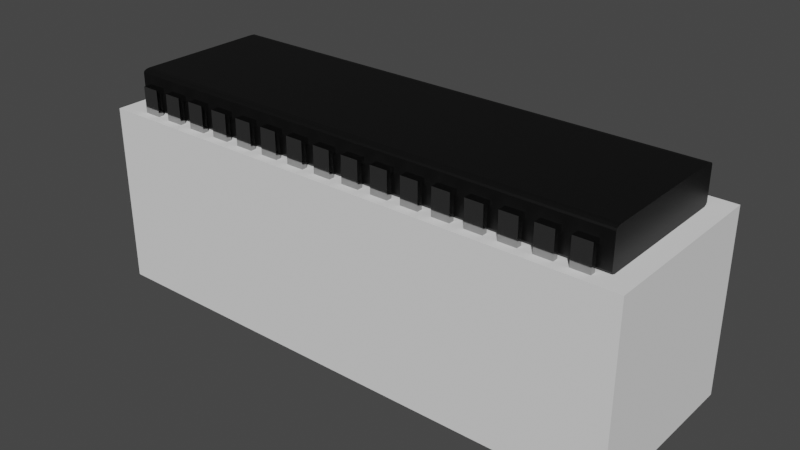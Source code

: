 # Source: IC3x1.blend  (saved by Blender 2.93.20; exported with 4.5.12 LTS)
import bpy
from mathutils import Matrix  # noqa: F401  (used for matrix-valued properties, if any)

bpy.ops.wm.read_factory_settings(use_empty=True)
scene = bpy.context.scene
scene.name = 'Scene'

# ---- collections
col_collection = bpy.data.collections.new('Collection'); scene.collection.children.link(col_collection)

# ---- materials (node trees are filled in below, after node groups)
mat_material_001 = bpy.data.materials.new('Material.001')
mat_material_001.use_transparent_shadow = False
mat_metal = bpy.data.materials.new('Metal')
mat_metal.use_transparent_shadow = False

# ---- material node trees
mat_material_001.use_nodes = True; mat_material_001.node_tree.nodes.clear()
_N = mat_material_001.node_tree.nodes; _L = mat_material_001.node_tree.links
n0 = _N.new('ShaderNodeBsdfPrincipled'); n0.name = 'Principled BSDF'; n0.location = (10, 300)
n0.distribution = 'GGX'
n0.subsurface_method = 'BURLEY'
n0.inputs[0].default_value = (0.0, 0.0, 0.0, 1.0)
n0.inputs[3].default_value = 1.45
n0.inputs[27].default_value = (0.0, 0.0, 0.0, 1.0)
n0.inputs[28].default_value = 1.0
n1 = _N.new('ShaderNodeOutputMaterial'); n1.name = 'Material Output'; n1.location = (300, 300)
_L.new(n0.outputs[0], n1.inputs[0])
n1.is_active_output = True
mat_metal.use_nodes = True; mat_metal.node_tree.nodes.clear()
_N = mat_metal.node_tree.nodes; _L = mat_metal.node_tree.links
n0 = _N.new('ShaderNodeBsdfPrincipled'); n0.name = 'Principled BSDF'; n0.location = (10, 300)
n0.distribution = 'GGX'
n0.subsurface_method = 'BURLEY'
n0.inputs[0].default_value = (0.3588, 0.3588, 0.3588, 1.0)
n0.inputs[1].default_value = 1.0
n0.inputs[2].default_value = 0.1029
n0.inputs[3].default_value = 1.45
n0.inputs[13].default_value = 1.0
n0.inputs[27].default_value = (0.0, 0.0, 0.0, 1.0)
n0.inputs[28].default_value = 1.0
n1 = _N.new('ShaderNodeOutputMaterial'); n1.name = 'Material Output'; n1.location = (300, 300)
_L.new(n0.outputs[0], n1.inputs[0])
n1.is_active_output = True

# ---- world
world_world = bpy.data.worlds.new('World'); scene.world = world_world
world_world.use_nodes = True; world_world.node_tree.nodes.clear()
_N = world_world.node_tree.nodes; _L = world_world.node_tree.links
n0 = _N.new('ShaderNodeOutputWorld'); n0.name = 'World Output'; n0.location = (300, 300)
n1 = _N.new('ShaderNodeBackground'); n1.name = 'Background'; n1.location = (10, 300)
n1.inputs[0].default_value = (0.05088, 0.05088, 0.05088, 1.0)
_L.new(n1.outputs[0], n0.inputs[0])
n0.is_active_output = True
world_world.color = (0.05088, 0.05088, 0.05088)
world_world.use_sun_shadow = False
world_world.sun_shadow_jitter_overblur = 0.0

# ---- meshes
me_cube_001 = bpy.data.meshes.new('Cube.001')
me_cube_001.from_pydata([(-0.5, -0.5, -0.5), (-0.5, -0.5, 0.5), (-0.5, 0.5, -0.5), (-0.5, 0.5, 0.5), (0.5, -0.5, -0.5), (0.5, -0.5, 0.5), (0.5, 0.5, -0.5), (0.5, 0.5, 0.5)], [], [(0, 1, 3, 2), (2, 3, 7, 6), (6, 7, 5, 4), (4, 5, 1, 0), (2, 6, 4, 0), (7, 3, 1, 5)])
_uv = me_cube_001.uv_layers.new(name='UVMap')
_uv.uv.foreach_set('vector', [0.375, 0.0, 0.625, 0.0, 0.625, 0.25, 0.375, 0.25, 0.375, 0.25, 0.625, 0.25, 0.625, 0.5, 0.375, 0.5, 0.375, 0.5, 0.625, 0.5, 0.625, 0.75, 0.375, 0.75, 0.375, 0.75, 0.625, 0.75, 0.625, 1.0, 0.375, 1.0, 0.125, 0.5, 0.375, 0.5, 0.375, 0.75, 0.125, 0.75, 0.625, 0.5, 0.875, 0.5, 0.875, 0.75, 0.625, 0.75])
me_cube_001.use_remesh_fix_poles = True
me_cube_001.use_remesh_preserve_attributes = False
me_cube_001.update()
me_cube_002 = bpy.data.meshes.new('Cube.002')
me_cube_002.from_pydata([(-0.5, -0.4513, -0.5), (-0.5, -0.5, -0.4513), (-0.5, -0.4756, -0.4935), (-0.5, -0.4935, -0.4756), (-0.5, -0.5, 0.03546), (-0.5, -0.4513, 0.0842), (-0.5, -0.4935, 0.05983), (-0.5, -0.4756, 0.07767), (-0.5, 0.5, -0.4513), (-0.5, 0.4513, -0.5), (-0.5, 0.4935, -0.4756), (-0.5, 0.4756, -0.4935), (-0.5, 0.4513, 0.0842), (-0.5, 0.5, 0.03546), (-0.5, 0.4756, 0.07767), (-0.5, 0.4935, 0.05983), (0.5, -0.5, -0.4513), (0.5, -0.4513, -0.5), (0.5, -0.4935, -0.4756), (0.5, -0.4756, -0.4935), (0.5, -0.4513, 0.0842), (0.5, -0.5, 0.03546), (0.5, -0.4756, 0.07767), (0.5, -0.4935, 0.05983), (0.5, 0.4513, -0.5), (0.5, 0.5, -0.4513), (0.5, 0.4756, -0.4935), (0.5, 0.4935, -0.4756), (0.5, 0.5, 0.03546), (0.5, 0.4513, 0.0842), (0.5, 0.4935, 0.05983), (0.5, 0.4756, 0.07767)], [], [(16, 21, 4, 1), (24, 26, 27, 25, 28, 30, 31, 29, 20, 22, 23, 21, 16, 18, 19, 17), (29, 12, 5, 20), (0, 2, 3, 1, 4, 6, 7, 5, 12, 14, 15, 13, 8, 10, 11, 9), (8, 13, 28, 25), (24, 9, 11, 26), (26, 11, 10, 27), (27, 10, 8, 25), (12, 29, 31, 14), (14, 31, 30, 15), (15, 30, 28, 13), (0, 17, 19, 2), (2, 19, 18, 3), (3, 18, 16, 1), (20, 5, 7, 22), (22, 7, 6, 23), (23, 6, 4, 21), (9, 24, 17, 0)])
_uv = me_cube_002.uv_layers.new(name='UVMap')
_uv.uv.foreach_set('vector', [0.3872, 0.75, 0.6128, 0.75, 0.6128, 1.0, 0.3872, 1.0, 0.375, 0.5122, 0.3766, 0.5061, 0.3811, 0.5016, 0.3872, 0.5, 0.6128, 0.5, 0.6189, 0.5016, 0.6234, 0.5061, 0.625, 0.5122, 0.625, 0.7378, 0.6234, 0.7439, 0.6189, 0.7484, 0.6128, 0.75, 0.3872, 0.75, 0.3811, 0.7484, 0.3766, 0.7439, 0.375, 0.7378, 0.625, 0.5122, 0.875, 0.5122, 0.875, 0.7378, 0.625, 0.7378, 0.375, 0.01219, 0.3766, 0.006093, 0.3811, 0.001632, 0.3872, 0.0, 0.6128, 0.0, 0.6189, 0.001632, 0.6234, 0.006093, 0.625, 0.01219, 0.625, 0.2378, 0.6234, 0.2439, 0.6189, 0.2484, 0.6128, 0.25, 0.3872, 0.25, 0.3811, 0.2484, 0.3766, 0.2439, 0.375, 0.2378, 0.3872, 0.25, 0.6128, 0.25, 0.6128, 0.5, 0.3872, 0.5, 0.375, 0.5122, 0.125, 0.5122, 0.125, 0.5061, 0.375, 0.5061, 0.375, 0.5061, 0.125, 0.5061, 0.125, 0.5, 0.375, 0.5, 0.3811, 0.5, 0.3811, 0.25, 0.3872, 0.25, 0.3872, 0.5, 0.875, 0.5122, 0.625, 0.5122, 0.625, 0.5061, 0.875, 0.5061, 0.625, 0.25, 0.625, 0.5, 0.6189, 0.5, 0.6189, 0.25, 0.6189, 0.25, 0.6189, 0.5, 0.6128, 0.5, 0.6128, 0.25, 0.125, 0.7378, 0.375, 0.7378, 0.375, 0.7439, 0.125, 0.7439, 0.125, 0.7439, 0.375, 0.7439, 0.375, 0.75, 0.125, 0.75, 0.3811, 1.0, 0.3811, 0.75, 0.3872, 0.75, 0.3872, 1.0, 0.625, 0.7378, 0.875, 0.7378, 0.875, 0.7439, 0.625, 0.7439, 0.625, 0.75, 0.625, 1.0, 0.6189, 1.0, 0.6189, 0.75, 0.6189, 0.75, 0.6189, 1.0, 0.6128, 1.0, 0.6128, 0.75, 0.125, 0.5122, 0.375, 0.5122, 0.375, 0.7378, 0.125, 0.7378])
me_cube_002.materials.append(mat_material_001)
me_cube_002.use_remesh_fix_poles = True
me_cube_002.use_remesh_preserve_attributes = False
me_cube_002.update()
me_cube_003 = bpy.data.meshes.new('Cube.003')
me_cube_003.from_pydata([(-0.5, -0.5, -0.5), (-0.5, -0.5, 0.5), (-0.5, 0.5, -0.5), (-0.5, 0.5, 0.5), (0.5, -0.5, -0.5), (0.5, -0.5, 0.5), (0.5, 0.5, -0.5), (0.5, 0.5, 0.5), (0.2146, 0.5, -0.5), (-0.2146, 0.5, -0.5), (-0.2146, -0.5, -0.5), (0.2146, -0.5, -0.5), (0.2087, 0.5, -1.264), (-0.2087, 0.5, -1.264), (-0.2087, -0.5, -1.264), (0.2087, -0.5, -1.264), (-0.5, -0.5, 0.7418), (-0.5, 0.5, 0.7418), (0.5, 0.5, 0.7418), (0.5, -0.5, 0.7418), (-0.5, 2.727, 0.5), (0.5, 2.727, 0.5), (-0.5, 2.727, 0.7418), (0.5, 2.727, 0.7418)], [], [(0, 1, 3, 2), (2, 3, 7, 6, 8, 9), (6, 7, 5, 4), (4, 5, 1, 0, 10, 11), (8, 6, 4, 11), (3, 1, 16, 17), (2, 9, 10, 0), (8, 11, 15, 12), (13, 12, 15, 14), (11, 10, 14, 15), (9, 8, 12, 13), (10, 9, 13, 14), (18, 17, 16, 19), (1, 5, 19, 16), (18, 7, 21, 23), (5, 7, 18, 19), (21, 20, 22, 23), (3, 17, 22, 20), (7, 3, 20, 21), (17, 18, 23, 22)])
_uv = me_cube_003.uv_layers.new(name='UVMap')
_uv.uv.foreach_set('vector', [0.375, 0.0, 0.625, 0.0, 0.625, 0.25, 0.375, 0.25, 0.375, 0.25, 0.625, 0.25, 0.625, 0.5, 0.375, 0.5, 0.375, 0.4167, 0.375, 0.3333, 0.375, 0.5, 0.625, 0.5, 0.625, 0.75, 0.375, 0.75, 0.375, 0.75, 0.625, 0.75, 0.625, 1.0, 0.375, 1.0, 0.375, 0.9167, 0.375, 0.8333, 0.2917, 0.5, 0.375, 0.5, 0.375, 0.75, 0.2917, 0.75, 0.625, 0.25, 0.625, 0.0, 0.625, 0.0, 0.625, 0.25, 0.125, 0.5, 0.2083, 0.5, 0.2083, 0.75, 0.125, 0.75, 0.2917, 0.5, 0.2917, 0.75, 0.2917, 0.75, 0.2917, 0.5, 0.2083, 0.5, 0.2917, 0.5, 0.2917, 0.75, 0.2083, 0.75, 0.375, 0.8333, 0.375, 0.9167, 0.375, 0.9167, 0.375, 0.8333, 0.375, 0.3333, 0.375, 0.4167, 0.375, 0.4167, 0.375, 0.3333, 0.2083, 0.75, 0.2083, 0.5, 0.2083, 0.5, 0.2083, 0.75, 0.625, 0.5, 0.875, 0.5, 0.875, 0.75, 0.625, 0.75, 0.625, 1.0, 0.625, 0.75, 0.625, 0.75, 0.625, 1.0, 0.625, 0.5, 0.625, 0.5, 0.625, 0.5, 0.625, 0.5, 0.625, 0.75, 0.625, 0.5, 0.625, 0.5, 0.625, 0.75, 0.625, 0.5, 0.625, 0.25, 0.625, 0.25, 0.625, 0.5, 0.625, 0.25, 0.625, 0.25, 0.625, 0.25, 0.625, 0.25, 0.625, 0.5, 0.625, 0.25, 0.625, 0.25, 0.625, 0.5, 0.875, 0.5, 0.625, 0.5, 0.625, 0.5, 0.875, 0.5])
me_cube_003.materials.append(mat_metal)
me_cube_003.use_remesh_fix_poles = True
me_cube_003.use_remesh_preserve_attributes = False
me_cube_003.update()

# ---- objects
ob_cube = bpy.data.objects.new('Cube', me_cube_001)
ob_icbody = bpy.data.objects.new('ICBody', me_cube_002)
ob_lead = bpy.data.objects.new('Lead', me_cube_003)

# ---- transforms, parenting, visibility, modifiers, constraints
ob_cube.location = (0.0, 0.0, 0.5)
ob_cube.scale = (3.0, 1.0, 1.0)
ob_icbody.location = (0.0, 0.0, 1.182)
ob_icbody.scale = (2.781, 0.8033, 0.3676)
ob_lead.parent = ob_icbody
ob_lead.matrix_parent_inverse = Matrix(((0.3595, -0.0, 0.0, -0.0), (-0.0, 1.245, -0.0, 0.0), (0.0, -0.0, 2.72, -3.216), (-0.0, 0.0, -0.0, 1.0)))
ob_lead.location = (1.277, -0.433, 1.057)
ob_lead.scale = (0.09779, 0.02979, 0.1178)
_m = ob_lead.modifiers.new('Array', 'ARRAY')
_m.count = 16
_m.relative_offset_displace = (-1.75, 0.0, 0.0)
_m = ob_lead.modifiers.new('Mirror', 'MIRROR')
_m.use_axis = (False, True, False)
_m.mirror_object = ob_icbody

# ---- collection membership
col_collection.objects.link(ob_cube)
col_collection.objects.link(ob_icbody)
col_collection.objects.link(ob_lead)

# ---- scene / render settings (as saved in the file)
scene.frame_start = 1; scene.frame_end = 250; scene.frame_set(1)
scene.render.engine = 'BLENDER_EEVEE_NEXT'
scene.cycles.use_denoising = False
scene.cycles.samples = 128
scene.cycles.sampling_pattern = 'TABULATED_SOBOL'
scene.cycles.use_adaptive_sampling = False
scene.cycles.use_light_tree = False
scene.view_settings.view_transform = 'Filmic'
bpy.context.view_layer.update()

# ---- added for rendering (the .blend has no active camera and no usable light): camera, sun
cam_auto = bpy.data.cameras.new('AutoCamera')
cam_auto.lens = 50.0
cam_auto.sensor_width = 36.0
cam_auto.clip_end = 1000.0
ob_auto_camera = bpy.data.objects.new('AutoCamera', cam_auto)
scene.collection.objects.link(ob_auto_camera)
ob_auto_camera.location = (3.13379, -3.76055, 3.1137)
ob_auto_camera.rotation_euler = (1.09748, -7.21219e-08, 0.694738)
scene.camera = ob_auto_camera
light_auto_sun = bpy.data.lights.new('AutoSun', 'SUN')
light_auto_sun.energy = 3.0
light_auto_sun.angle = 0.0523599
ob_auto_sun = bpy.data.objects.new('AutoSun', light_auto_sun)
scene.collection.objects.link(ob_auto_sun)
ob_auto_sun.rotation_euler = (0.872665, 0.174533, 0.523599)
bpy.context.view_layer.update()

